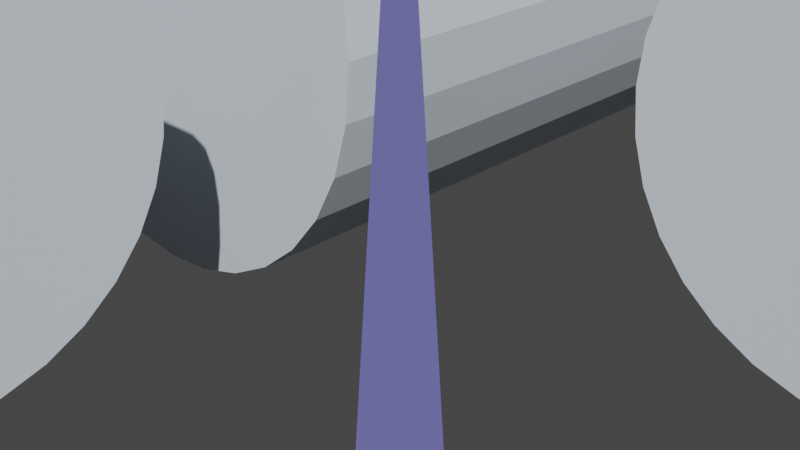 # Source: MOD-005_Orbitals_Habitat_Alpha_ARCHIMESH.blend  (saved by Blender 3.6.11; exported with 4.5.12 LTS)
import bpy
from mathutils import Matrix  # noqa: F401  (used for matrix-valued properties, if any)

bpy.ops.wm.read_factory_settings(use_empty=True)
scene = bpy.context.scene
scene.name = 'Scene'

# ---- collections
col_collection = bpy.data.collections.new('Collection'); scene.collection.children.link(col_collection)

# ---- materials (node trees are filled in below, after node groups)
mat_metal_tech = bpy.data.materials.new('Metal_Tech')
mat_metal_tech.use_transparent_shadow = False
mat_vidrio_espacial = bpy.data.materials.new('Vidrio_Espacial')
mat_vidrio_espacial.use_transparent_shadow = False
mat_panel_solar = bpy.data.materials.new('Panel_Solar')
mat_panel_solar.use_transparent_shadow = False

# ---- material node trees
mat_metal_tech.use_nodes = True; mat_metal_tech.node_tree.nodes.clear()
_N = mat_metal_tech.node_tree.nodes; _L = mat_metal_tech.node_tree.links
n0 = _N.new('ShaderNodeOutputMaterial'); n0.name = 'Material Output'; n0.location = (300, 0)
n1 = _N.new('ShaderNodeBsdfPrincipled'); n1.name = 'Principled BSDF'; n1.location = (0, 0)
n1.distribution = 'GGX'
n1.subsurface_method = 'RANDOM_WALK_SKIN'
n1.inputs[0].default_value = (0.5, 0.55, 0.6, 1.0)
n1.inputs[3].default_value = 1.45
n1.inputs[27].default_value = (0.0, 0.0, 0.0, 1.0)
n1.inputs[28].default_value = 1.0
_L.new(n1.outputs[0], n0.inputs[0])
n0.is_active_output = True
mat_vidrio_espacial.use_nodes = True; mat_vidrio_espacial.node_tree.nodes.clear()
_N = mat_vidrio_espacial.node_tree.nodes; _L = mat_vidrio_espacial.node_tree.links
n0 = _N.new('ShaderNodeOutputMaterial'); n0.name = 'Material Output'; n0.location = (300, 0)
n1 = _N.new('ShaderNodeBsdfPrincipled'); n1.name = 'Principled BSDF'; n1.location = (0, 0)
n1.distribution = 'GGX'
n1.subsurface_method = 'RANDOM_WALK_SKIN'
n1.inputs[0].default_value = (0.6, 0.9, 1.0, 1.0)
n1.inputs[3].default_value = 1.45
n1.inputs[27].default_value = (0.0, 0.0, 0.0, 1.0)
n1.inputs[28].default_value = 1.0
_L.new(n1.outputs[0], n0.inputs[0])
n0.is_active_output = True
mat_panel_solar.use_nodes = True; mat_panel_solar.node_tree.nodes.clear()
_N = mat_panel_solar.node_tree.nodes; _L = mat_panel_solar.node_tree.links
n0 = _N.new('ShaderNodeOutputMaterial'); n0.name = 'Material Output'; n0.location = (300, 0)
n1 = _N.new('ShaderNodeBsdfPrincipled'); n1.name = 'Principled BSDF'; n1.location = (0, 0)
n1.distribution = 'GGX'
n1.subsurface_method = 'RANDOM_WALK_SKIN'
n1.inputs[0].default_value = (0.1, 0.1, 0.3, 1.0)
n1.inputs[3].default_value = 1.45
n1.inputs[27].default_value = (0.0, 0.0, 0.0, 1.0)
n1.inputs[28].default_value = 1.0
_L.new(n1.outputs[0], n0.inputs[0])
n0.is_active_output = True

# ---- world
world_world = bpy.data.worlds.new('World'); scene.world = world_world
world_world.use_nodes = True; world_world.node_tree.nodes.clear()
_N = world_world.node_tree.nodes; _L = world_world.node_tree.links
n0 = _N.new('ShaderNodeOutputWorld'); n0.name = 'World Output'; n0.location = (300, 300)
n1 = _N.new('ShaderNodeBackground'); n1.name = 'Background'; n1.location = (10, 300)
n1.inputs[0].default_value = (0.05088, 0.05088, 0.05088, 1.0)
_L.new(n1.outputs[0], n0.inputs[0])
n0.is_active_output = True
world_world.color = (0.05088, 0.05088, 0.05088)
world_world.use_sun_shadow = False
world_world.sun_shadow_jitter_overblur = 0.0

# ---- cameras
cam_camera_005 = bpy.data.cameras.new('Camera.005')

# ---- lights
light_sun_004 = bpy.data.lights.new('Sun.004', 'SUN')
light_sun_004.transmission_factor = 0.0
light_sun_004.energy = 5.0
light_fill_004 = bpy.data.lights.new('Fill.004', 'AREA')
light_fill_004.transmission_factor = 0.0
light_fill_004.energy = 1.571
light_fill_004.shadow_maximum_resolution = 0.006
light_fill_004.use_absolute_resolution = True
light_fill_004.size = 5.0

# ---- meshes
me_cylinder = bpy.data.meshes.new('Cylinder')
me_cylinder.from_pydata([(0.0, 2.5, -3.0), (0.0, 2.5, 3.0), (0.4877, 2.452, -3.0), (0.4877, 2.452, 3.0), (0.9567, 2.31, -3.0), (0.9567, 2.31, 3.0), (1.389, 2.079, -3.0), (1.389, 2.079, 3.0), (1.768, 1.768, -3.0), (1.768, 1.768, 3.0), (2.079, 1.389, -3.0), (2.079, 1.389, 3.0), (2.31, 0.9567, -3.0), (2.31, 0.9567, 3.0), (2.452, 0.4877, -3.0), (2.452, 0.4877, 3.0), (2.5, 0.0, -3.0), (2.5, 0.0, 3.0), (2.452, -0.4877, -3.0), (2.452, -0.4877, 3.0), (2.31, -0.9567, -3.0), (2.31, -0.9567, 3.0), (2.079, -1.389, -3.0), (2.079, -1.389, 3.0), (1.768, -1.768, -3.0), (1.768, -1.768, 3.0), (1.389, -2.079, -3.0), (1.389, -2.079, 3.0), (0.9567, -2.31, -3.0), (0.9567, -2.31, 3.0), (0.4877, -2.452, -3.0), (0.4877, -2.452, 3.0), (0.0, -2.5, -3.0), (0.0, -2.5, 3.0), (-0.4877, -2.452, -3.0), (-0.4877, -2.452, 3.0), (-0.9567, -2.31, -3.0), (-0.9567, -2.31, 3.0), (-1.389, -2.079, -3.0), (-1.389, -2.079, 3.0), (-1.768, -1.768, -3.0), (-1.768, -1.768, 3.0), (-2.079, -1.389, -3.0), (-2.079, -1.389, 3.0), (-2.31, -0.9567, -3.0), (-2.31, -0.9567, 3.0), (-2.452, -0.4877, -3.0), (-2.452, -0.4877, 3.0), (-2.5, 0.0, -3.0), (-2.5, 0.0, 3.0), (-2.452, 0.4877, -3.0), (-2.452, 0.4877, 3.0), (-2.31, 0.9567, -3.0), (-2.31, 0.9567, 3.0), (-2.079, 1.389, -3.0), (-2.079, 1.389, 3.0), (-1.768, 1.768, -3.0), (-1.768, 1.768, 3.0), (-1.389, 2.079, -3.0), (-1.389, 2.079, 3.0), (-0.9567, 2.31, -3.0), (-0.9567, 2.31, 3.0), (-0.4877, 2.452, -3.0), (-0.4877, 2.452, 3.0)], [], [(0, 1, 3, 2), (2, 3, 5, 4), (4, 5, 7, 6), (6, 7, 9, 8), (8, 9, 11, 10), (10, 11, 13, 12), (12, 13, 15, 14), (14, 15, 17, 16), (16, 17, 19, 18), (18, 19, 21, 20), (20, 21, 23, 22), (22, 23, 25, 24), (24, 25, 27, 26), (26, 27, 29, 28), (28, 29, 31, 30), (30, 31, 33, 32), (32, 33, 35, 34), (34, 35, 37, 36), (36, 37, 39, 38), (38, 39, 41, 40), (40, 41, 43, 42), (42, 43, 45, 44), (44, 45, 47, 46), (46, 47, 49, 48), (48, 49, 51, 50), (50, 51, 53, 52), (52, 53, 55, 54), (54, 55, 57, 56), (56, 57, 59, 58), (58, 59, 61, 60), (3, 1, 63, 61, 59, 57, 55, 53, 51, 49, 47, 45, 43, 41, 39, 37, 35, 33, 31, 29, 27, 25, 23, 21, 19, 17, 15, 13, 11, 9, 7, 5), (60, 61, 63, 62), (62, 63, 1, 0), (0, 2, 4, 6, 8, 10, 12, 14, 16, 18, 20, 22, 24, 26, 28, 30, 32, 34, 36, 38, 40, 42, 44, 46, 48, 50, 52, 54, 56, 58, 60, 62)])
_uv = me_cylinder.uv_layers.new(name='UVMap')
_uv.uv.foreach_set('vector', [1.0, 0.5, 1.0, 1.0, 0.9688, 1.0, 0.9688, 0.5, 0.9688, 0.5, 0.9688, 1.0, 0.9375, 1.0, 0.9375, 0.5, 0.9375, 0.5, 0.9375, 1.0, 0.9062, 1.0, 0.9062, 0.5, 0.9062, 0.5, 0.9062, 1.0, 0.875, 1.0, 0.875, 0.5, 0.875, 0.5, 0.875, 1.0, 0.8438, 1.0, 0.8438, 0.5, 0.8438, 0.5, 0.8438, 1.0, 0.8125, 1.0, 0.8125, 0.5, 0.8125, 0.5, 0.8125, 1.0, 0.7812, 1.0, 0.7812, 0.5, 0.7812, 0.5, 0.7812, 1.0, 0.75, 1.0, 0.75, 0.5, 0.75, 0.5, 0.75, 1.0, 0.7188, 1.0, 0.7188, 0.5, 0.7188, 0.5, 0.7188, 1.0, 0.6875, 1.0, 0.6875, 0.5, 0.6875, 0.5, 0.6875, 1.0, 0.6562, 1.0, 0.6562, 0.5, 0.6562, 0.5, 0.6562, 1.0, 0.625, 1.0, 0.625, 0.5, 0.625, 0.5, 0.625, 1.0, 0.5938, 1.0, 0.5938, 0.5, 0.5938, 0.5, 0.5938, 1.0, 0.5625, 1.0, 0.5625, 0.5, 0.5625, 0.5, 0.5625, 1.0, 0.5312, 1.0, 0.5312, 0.5, 0.5312, 0.5, 0.5312, 1.0, 0.5, 1.0, 0.5, 0.5, 0.5, 0.5, 0.5, 1.0, 0.4688, 1.0, 0.4688, 0.5, 0.4688, 0.5, 0.4688, 1.0, 0.4375, 1.0, 0.4375, 0.5, 0.4375, 0.5, 0.4375, 1.0, 0.4062, 1.0, 0.4062, 0.5, 0.4062, 0.5, 0.4062, 1.0, 0.375, 1.0, 0.375, 0.5, 0.375, 0.5, 0.375, 1.0, 0.3438, 1.0, 0.3438, 0.5, 0.3438, 0.5, 0.3438, 1.0, 0.3125, 1.0, 0.3125, 0.5, 0.3125, 0.5, 0.3125, 1.0, 0.2812, 1.0, 0.2812, 0.5, 0.2812, 0.5, 0.2812, 1.0, 0.25, 1.0, 0.25, 0.5, 0.25, 0.5, 0.25, 1.0, 0.2188, 1.0, 0.2188, 0.5, 0.2188, 0.5, 0.2188, 1.0, 0.1875, 1.0, 0.1875, 0.5, 0.1875, 0.5, 0.1875, 1.0, 0.1562, 1.0, 0.1562, 0.5, 0.1562, 0.5, 0.1562, 1.0, 0.125, 1.0, 0.125, 0.5, 0.125, 0.5, 0.125, 1.0, 0.09375, 1.0, 0.09375, 0.5, 0.09375, 0.5, 0.09375, 1.0, 0.0625, 1.0, 0.0625, 0.5, 0.2968, 0.4854, 0.25, 0.49, 0.2032, 0.4854, 0.1582, 0.4717, 0.1167, 0.4496, 0.08029, 0.4197, 0.05045, 0.3833, 0.02827, 0.3418, 0.01461, 0.2968, 0.01, 0.25, 0.01461, 0.2032, 0.02827, 0.1582, 0.05045, 0.1167, 0.08029, 0.08029, 0.1167, 0.05045, 0.1582, 0.02827, 0.2032, 0.01461, 0.25, 0.01, 0.2968, 0.01461, 0.3418, 0.02827, 0.3833, 0.05045, 0.4197, 0.08029, 0.4496, 0.1167, 0.4717, 0.1582, 0.4854, 0.2032, 0.49, 0.25, 0.4854, 0.2968, 0.4717, 0.3418, 0.4496, 0.3833, 0.4197, 0.4197, 0.3833, 0.4496, 0.3418, 0.4717, 0.0625, 0.5, 0.0625, 1.0, 0.03125, 1.0, 0.03125, 0.5, 0.03125, 0.5, 0.03125, 1.0, 0.0, 1.0, 0.0, 0.5, 0.75, 0.49, 0.7968, 0.4854, 0.8418, 0.4717, 0.8833, 0.4496, 0.9197, 0.4197, 0.9496, 0.3833, 0.9717, 0.3418, 0.9854, 0.2968, 0.99, 0.25, 0.9854, 0.2032, 0.9717, 0.1582, 0.9496, 0.1167, 0.9197, 0.08029, 0.8833, 0.05045, 0.8418, 0.02827, 0.7968, 0.01461, 0.75, 0.01, 0.7032, 0.01461, 0.6582, 0.02827, 0.6167, 0.05045, 0.5803, 0.08029, 0.5504, 0.1167, 0.5283, 0.1582, 0.5146, 0.2032, 0.51, 0.25, 0.5146, 0.2968, 0.5283, 0.3418, 0.5504, 0.3833, 0.5803, 0.4197, 0.6167, 0.4496, 0.6582, 0.4717, 0.7032, 0.4854])
me_cylinder.materials.append(mat_metal_tech)
me_cylinder.update()
me_cylinder_001 = bpy.data.meshes.new('Cylinder.001')
me_cylinder_001.from_pydata([(0.0, 1.8, -2.0), (0.0, 1.8, 2.0), (0.3512, 1.765, -2.0), (0.3512, 1.765, 2.0), (0.6888, 1.663, -2.0), (0.6888, 1.663, 2.0), (1.0, 1.497, -2.0), (1.0, 1.497, 2.0), (1.273, 1.273, -2.0), (1.273, 1.273, 2.0), (1.497, 1.0, -2.0), (1.497, 1.0, 2.0), (1.663, 0.6888, -2.0), (1.663, 0.6888, 2.0), (1.765, 0.3512, -2.0), (1.765, 0.3512, 2.0), (1.8, 0.0, -2.0), (1.8, 0.0, 2.0), (1.765, -0.3512, -2.0), (1.765, -0.3512, 2.0), (1.663, -0.6888, -2.0), (1.663, -0.6888, 2.0), (1.497, -1.0, -2.0), (1.497, -1.0, 2.0), (1.273, -1.273, -2.0), (1.273, -1.273, 2.0), (1.0, -1.497, -2.0), (1.0, -1.497, 2.0), (0.6888, -1.663, -2.0), (0.6888, -1.663, 2.0), (0.3512, -1.765, -2.0), (0.3512, -1.765, 2.0), (0.0, -1.8, -2.0), (0.0, -1.8, 2.0), (-0.3512, -1.765, -2.0), (-0.3512, -1.765, 2.0), (-0.6888, -1.663, -2.0), (-0.6888, -1.663, 2.0), (-1.0, -1.497, -2.0), (-1.0, -1.497, 2.0), (-1.273, -1.273, -2.0), (-1.273, -1.273, 2.0), (-1.497, -1.0, -2.0), (-1.497, -1.0, 2.0), (-1.663, -0.6888, -2.0), (-1.663, -0.6888, 2.0), (-1.765, -0.3512, -2.0), (-1.765, -0.3512, 2.0), (-1.8, 0.0, -2.0), (-1.8, 0.0, 2.0), (-1.765, 0.3512, -2.0), (-1.765, 0.3512, 2.0), (-1.663, 0.6888, -2.0), (-1.663, 0.6888, 2.0), (-1.497, 1.0, -2.0), (-1.497, 1.0, 2.0), (-1.273, 1.273, -2.0), (-1.273, 1.273, 2.0), (-1.0, 1.497, -2.0), (-1.0, 1.497, 2.0), (-0.6888, 1.663, -2.0), (-0.6888, 1.663, 2.0), (-0.3512, 1.765, -2.0), (-0.3512, 1.765, 2.0)], [], [(0, 1, 3, 2), (2, 3, 5, 4), (4, 5, 7, 6), (6, 7, 9, 8), (8, 9, 11, 10), (10, 11, 13, 12), (12, 13, 15, 14), (14, 15, 17, 16), (16, 17, 19, 18), (18, 19, 21, 20), (20, 21, 23, 22), (22, 23, 25, 24), (24, 25, 27, 26), (26, 27, 29, 28), (28, 29, 31, 30), (30, 31, 33, 32), (32, 33, 35, 34), (34, 35, 37, 36), (36, 37, 39, 38), (38, 39, 41, 40), (40, 41, 43, 42), (42, 43, 45, 44), (44, 45, 47, 46), (46, 47, 49, 48), (48, 49, 51, 50), (50, 51, 53, 52), (52, 53, 55, 54), (54, 55, 57, 56), (56, 57, 59, 58), (58, 59, 61, 60), (3, 1, 63, 61, 59, 57, 55, 53, 51, 49, 47, 45, 43, 41, 39, 37, 35, 33, 31, 29, 27, 25, 23, 21, 19, 17, 15, 13, 11, 9, 7, 5), (60, 61, 63, 62), (62, 63, 1, 0), (0, 2, 4, 6, 8, 10, 12, 14, 16, 18, 20, 22, 24, 26, 28, 30, 32, 34, 36, 38, 40, 42, 44, 46, 48, 50, 52, 54, 56, 58, 60, 62)])
_uv = me_cylinder_001.uv_layers.new(name='UVMap')
_uv.uv.foreach_set('vector', [1.0, 0.5, 1.0, 1.0, 0.9688, 1.0, 0.9688, 0.5, 0.9688, 0.5, 0.9688, 1.0, 0.9375, 1.0, 0.9375, 0.5, 0.9375, 0.5, 0.9375, 1.0, 0.9062, 1.0, 0.9062, 0.5, 0.9062, 0.5, 0.9062, 1.0, 0.875, 1.0, 0.875, 0.5, 0.875, 0.5, 0.875, 1.0, 0.8438, 1.0, 0.8438, 0.5, 0.8438, 0.5, 0.8438, 1.0, 0.8125, 1.0, 0.8125, 0.5, 0.8125, 0.5, 0.8125, 1.0, 0.7812, 1.0, 0.7812, 0.5, 0.7812, 0.5, 0.7812, 1.0, 0.75, 1.0, 0.75, 0.5, 0.75, 0.5, 0.75, 1.0, 0.7188, 1.0, 0.7188, 0.5, 0.7188, 0.5, 0.7188, 1.0, 0.6875, 1.0, 0.6875, 0.5, 0.6875, 0.5, 0.6875, 1.0, 0.6562, 1.0, 0.6562, 0.5, 0.6562, 0.5, 0.6562, 1.0, 0.625, 1.0, 0.625, 0.5, 0.625, 0.5, 0.625, 1.0, 0.5938, 1.0, 0.5938, 0.5, 0.5938, 0.5, 0.5938, 1.0, 0.5625, 1.0, 0.5625, 0.5, 0.5625, 0.5, 0.5625, 1.0, 0.5312, 1.0, 0.5312, 0.5, 0.5312, 0.5, 0.5312, 1.0, 0.5, 1.0, 0.5, 0.5, 0.5, 0.5, 0.5, 1.0, 0.4688, 1.0, 0.4688, 0.5, 0.4688, 0.5, 0.4688, 1.0, 0.4375, 1.0, 0.4375, 0.5, 0.4375, 0.5, 0.4375, 1.0, 0.4062, 1.0, 0.4062, 0.5, 0.4062, 0.5, 0.4062, 1.0, 0.375, 1.0, 0.375, 0.5, 0.375, 0.5, 0.375, 1.0, 0.3438, 1.0, 0.3438, 0.5, 0.3438, 0.5, 0.3438, 1.0, 0.3125, 1.0, 0.3125, 0.5, 0.3125, 0.5, 0.3125, 1.0, 0.2812, 1.0, 0.2812, 0.5, 0.2812, 0.5, 0.2812, 1.0, 0.25, 1.0, 0.25, 0.5, 0.25, 0.5, 0.25, 1.0, 0.2188, 1.0, 0.2188, 0.5, 0.2188, 0.5, 0.2188, 1.0, 0.1875, 1.0, 0.1875, 0.5, 0.1875, 0.5, 0.1875, 1.0, 0.1562, 1.0, 0.1562, 0.5, 0.1562, 0.5, 0.1562, 1.0, 0.125, 1.0, 0.125, 0.5, 0.125, 0.5, 0.125, 1.0, 0.09375, 1.0, 0.09375, 0.5, 0.09375, 0.5, 0.09375, 1.0, 0.0625, 1.0, 0.0625, 0.5, 0.2968, 0.4854, 0.25, 0.49, 0.2032, 0.4854, 0.1582, 0.4717, 0.1167, 0.4496, 0.08029, 0.4197, 0.05045, 0.3833, 0.02827, 0.3418, 0.01461, 0.2968, 0.01, 0.25, 0.01461, 0.2032, 0.02827, 0.1582, 0.05045, 0.1167, 0.08029, 0.08029, 0.1167, 0.05045, 0.1582, 0.02827, 0.2032, 0.01461, 0.25, 0.01, 0.2968, 0.01461, 0.3418, 0.02827, 0.3833, 0.05045, 0.4197, 0.08029, 0.4496, 0.1167, 0.4717, 0.1582, 0.4854, 0.2032, 0.49, 0.25, 0.4854, 0.2968, 0.4717, 0.3418, 0.4496, 0.3833, 0.4197, 0.4197, 0.3833, 0.4496, 0.3418, 0.4717, 0.0625, 0.5, 0.0625, 1.0, 0.03125, 1.0, 0.03125, 0.5, 0.03125, 0.5, 0.03125, 1.0, 0.0, 1.0, 0.0, 0.5, 0.75, 0.49, 0.7968, 0.4854, 0.8418, 0.4717, 0.8833, 0.4496, 0.9197, 0.4197, 0.9496, 0.3833, 0.9717, 0.3418, 0.9854, 0.2968, 0.99, 0.25, 0.9854, 0.2032, 0.9717, 0.1582, 0.9496, 0.1167, 0.9197, 0.08029, 0.8833, 0.05045, 0.8418, 0.02827, 0.7968, 0.01461, 0.75, 0.01, 0.7032, 0.01461, 0.6582, 0.02827, 0.6167, 0.05045, 0.5803, 0.08029, 0.5504, 0.1167, 0.5283, 0.1582, 0.5146, 0.2032, 0.51, 0.25, 0.5146, 0.2968, 0.5283, 0.3418, 0.5504, 0.3833, 0.5803, 0.4197, 0.6167, 0.4496, 0.6582, 0.4717, 0.7032, 0.4854])
me_cylinder_001.materials.append(mat_metal_tech)
me_cylinder_001.update()
me_cube = bpy.data.meshes.new('Cube')
me_cube.from_pydata([(-1.0, -1.0, -1.0), (-1.0, -1.0, 1.0), (-1.0, 1.0, -1.0), (-1.0, 1.0, 1.0), (1.0, -1.0, -1.0), (1.0, -1.0, 1.0), (1.0, 1.0, -1.0), (1.0, 1.0, 1.0)], [], [(0, 1, 3, 2), (2, 3, 7, 6), (6, 7, 5, 4), (4, 5, 1, 0), (2, 6, 4, 0), (7, 3, 1, 5)])
_uv = me_cube.uv_layers.new(name='UVMap')
_uv.uv.foreach_set('vector', [0.375, 0.0, 0.625, 0.0, 0.625, 0.25, 0.375, 0.25, 0.375, 0.25, 0.625, 0.25, 0.625, 0.5, 0.375, 0.5, 0.375, 0.5, 0.625, 0.5, 0.625, 0.75, 0.375, 0.75, 0.375, 0.75, 0.625, 0.75, 0.625, 1.0, 0.375, 1.0, 0.125, 0.5, 0.375, 0.5, 0.375, 0.75, 0.125, 0.75, 0.625, 0.5, 0.875, 0.5, 0.875, 0.75, 0.625, 0.75])
me_cube.materials.append(mat_vidrio_espacial)
me_cube.update()
me_cylinder_002 = bpy.data.meshes.new('Cylinder.002')
me_cylinder_002.from_pydata([(0.0, 1.8, -2.0), (0.0, 1.8, 2.0), (0.3512, 1.765, -2.0), (0.3512, 1.765, 2.0), (0.6888, 1.663, -2.0), (0.6888, 1.663, 2.0), (1.0, 1.497, -2.0), (1.0, 1.497, 2.0), (1.273, 1.273, -2.0), (1.273, 1.273, 2.0), (1.497, 1.0, -2.0), (1.497, 1.0, 2.0), (1.663, 0.6888, -2.0), (1.663, 0.6888, 2.0), (1.765, 0.3512, -2.0), (1.765, 0.3512, 2.0), (1.8, 0.0, -2.0), (1.8, 0.0, 2.0), (1.765, -0.3512, -2.0), (1.765, -0.3512, 2.0), (1.663, -0.6888, -2.0), (1.663, -0.6888, 2.0), (1.497, -1.0, -2.0), (1.497, -1.0, 2.0), (1.273, -1.273, -2.0), (1.273, -1.273, 2.0), (1.0, -1.497, -2.0), (1.0, -1.497, 2.0), (0.6888, -1.663, -2.0), (0.6888, -1.663, 2.0), (0.3512, -1.765, -2.0), (0.3512, -1.765, 2.0), (0.0, -1.8, -2.0), (0.0, -1.8, 2.0), (-0.3512, -1.765, -2.0), (-0.3512, -1.765, 2.0), (-0.6888, -1.663, -2.0), (-0.6888, -1.663, 2.0), (-1.0, -1.497, -2.0), (-1.0, -1.497, 2.0), (-1.273, -1.273, -2.0), (-1.273, -1.273, 2.0), (-1.497, -1.0, -2.0), (-1.497, -1.0, 2.0), (-1.663, -0.6888, -2.0), (-1.663, -0.6888, 2.0), (-1.765, -0.3512, -2.0), (-1.765, -0.3512, 2.0), (-1.8, 0.0, -2.0), (-1.8, 0.0, 2.0), (-1.765, 0.3512, -2.0), (-1.765, 0.3512, 2.0), (-1.663, 0.6888, -2.0), (-1.663, 0.6888, 2.0), (-1.497, 1.0, -2.0), (-1.497, 1.0, 2.0), (-1.273, 1.273, -2.0), (-1.273, 1.273, 2.0), (-1.0, 1.497, -2.0), (-1.0, 1.497, 2.0), (-0.6888, 1.663, -2.0), (-0.6888, 1.663, 2.0), (-0.3512, 1.765, -2.0), (-0.3512, 1.765, 2.0)], [], [(0, 1, 3, 2), (2, 3, 5, 4), (4, 5, 7, 6), (6, 7, 9, 8), (8, 9, 11, 10), (10, 11, 13, 12), (12, 13, 15, 14), (14, 15, 17, 16), (16, 17, 19, 18), (18, 19, 21, 20), (20, 21, 23, 22), (22, 23, 25, 24), (24, 25, 27, 26), (26, 27, 29, 28), (28, 29, 31, 30), (30, 31, 33, 32), (32, 33, 35, 34), (34, 35, 37, 36), (36, 37, 39, 38), (38, 39, 41, 40), (40, 41, 43, 42), (42, 43, 45, 44), (44, 45, 47, 46), (46, 47, 49, 48), (48, 49, 51, 50), (50, 51, 53, 52), (52, 53, 55, 54), (54, 55, 57, 56), (56, 57, 59, 58), (58, 59, 61, 60), (3, 1, 63, 61, 59, 57, 55, 53, 51, 49, 47, 45, 43, 41, 39, 37, 35, 33, 31, 29, 27, 25, 23, 21, 19, 17, 15, 13, 11, 9, 7, 5), (60, 61, 63, 62), (62, 63, 1, 0), (0, 2, 4, 6, 8, 10, 12, 14, 16, 18, 20, 22, 24, 26, 28, 30, 32, 34, 36, 38, 40, 42, 44, 46, 48, 50, 52, 54, 56, 58, 60, 62)])
_uv = me_cylinder_002.uv_layers.new(name='UVMap')
_uv.uv.foreach_set('vector', [1.0, 0.5, 1.0, 1.0, 0.9688, 1.0, 0.9688, 0.5, 0.9688, 0.5, 0.9688, 1.0, 0.9375, 1.0, 0.9375, 0.5, 0.9375, 0.5, 0.9375, 1.0, 0.9062, 1.0, 0.9062, 0.5, 0.9062, 0.5, 0.9062, 1.0, 0.875, 1.0, 0.875, 0.5, 0.875, 0.5, 0.875, 1.0, 0.8438, 1.0, 0.8438, 0.5, 0.8438, 0.5, 0.8438, 1.0, 0.8125, 1.0, 0.8125, 0.5, 0.8125, 0.5, 0.8125, 1.0, 0.7812, 1.0, 0.7812, 0.5, 0.7812, 0.5, 0.7812, 1.0, 0.75, 1.0, 0.75, 0.5, 0.75, 0.5, 0.75, 1.0, 0.7188, 1.0, 0.7188, 0.5, 0.7188, 0.5, 0.7188, 1.0, 0.6875, 1.0, 0.6875, 0.5, 0.6875, 0.5, 0.6875, 1.0, 0.6562, 1.0, 0.6562, 0.5, 0.6562, 0.5, 0.6562, 1.0, 0.625, 1.0, 0.625, 0.5, 0.625, 0.5, 0.625, 1.0, 0.5938, 1.0, 0.5938, 0.5, 0.5938, 0.5, 0.5938, 1.0, 0.5625, 1.0, 0.5625, 0.5, 0.5625, 0.5, 0.5625, 1.0, 0.5312, 1.0, 0.5312, 0.5, 0.5312, 0.5, 0.5312, 1.0, 0.5, 1.0, 0.5, 0.5, 0.5, 0.5, 0.5, 1.0, 0.4688, 1.0, 0.4688, 0.5, 0.4688, 0.5, 0.4688, 1.0, 0.4375, 1.0, 0.4375, 0.5, 0.4375, 0.5, 0.4375, 1.0, 0.4062, 1.0, 0.4062, 0.5, 0.4062, 0.5, 0.4062, 1.0, 0.375, 1.0, 0.375, 0.5, 0.375, 0.5, 0.375, 1.0, 0.3438, 1.0, 0.3438, 0.5, 0.3438, 0.5, 0.3438, 1.0, 0.3125, 1.0, 0.3125, 0.5, 0.3125, 0.5, 0.3125, 1.0, 0.2812, 1.0, 0.2812, 0.5, 0.2812, 0.5, 0.2812, 1.0, 0.25, 1.0, 0.25, 0.5, 0.25, 0.5, 0.25, 1.0, 0.2188, 1.0, 0.2188, 0.5, 0.2188, 0.5, 0.2188, 1.0, 0.1875, 1.0, 0.1875, 0.5, 0.1875, 0.5, 0.1875, 1.0, 0.1562, 1.0, 0.1562, 0.5, 0.1562, 0.5, 0.1562, 1.0, 0.125, 1.0, 0.125, 0.5, 0.125, 0.5, 0.125, 1.0, 0.09375, 1.0, 0.09375, 0.5, 0.09375, 0.5, 0.09375, 1.0, 0.0625, 1.0, 0.0625, 0.5, 0.2968, 0.4854, 0.25, 0.49, 0.2032, 0.4854, 0.1582, 0.4717, 0.1167, 0.4496, 0.08029, 0.4197, 0.05045, 0.3833, 0.02827, 0.3418, 0.01461, 0.2968, 0.01, 0.25, 0.01461, 0.2032, 0.02827, 0.1582, 0.05045, 0.1167, 0.08029, 0.08029, 0.1167, 0.05045, 0.1582, 0.02827, 0.2032, 0.01461, 0.25, 0.01, 0.2968, 0.01461, 0.3418, 0.02827, 0.3833, 0.05045, 0.4197, 0.08029, 0.4496, 0.1167, 0.4717, 0.1582, 0.4854, 0.2032, 0.49, 0.25, 0.4854, 0.2968, 0.4717, 0.3418, 0.4496, 0.3833, 0.4197, 0.4197, 0.3833, 0.4496, 0.3418, 0.4717, 0.0625, 0.5, 0.0625, 1.0, 0.03125, 1.0, 0.03125, 0.5, 0.03125, 0.5, 0.03125, 1.0, 0.0, 1.0, 0.0, 0.5, 0.75, 0.49, 0.7968, 0.4854, 0.8418, 0.4717, 0.8833, 0.4496, 0.9197, 0.4197, 0.9496, 0.3833, 0.9717, 0.3418, 0.9854, 0.2968, 0.99, 0.25, 0.9854, 0.2032, 0.9717, 0.1582, 0.9496, 0.1167, 0.9197, 0.08029, 0.8833, 0.05045, 0.8418, 0.02827, 0.7968, 0.01461, 0.75, 0.01, 0.7032, 0.01461, 0.6582, 0.02827, 0.6167, 0.05045, 0.5803, 0.08029, 0.5504, 0.1167, 0.5283, 0.1582, 0.5146, 0.2032, 0.51, 0.25, 0.5146, 0.2968, 0.5283, 0.3418, 0.5504, 0.3833, 0.5803, 0.4197, 0.6167, 0.4496, 0.6582, 0.4717, 0.7032, 0.4854])
me_cylinder_002.materials.append(mat_metal_tech)
me_cylinder_002.update()
me_cube_001 = bpy.data.meshes.new('Cube.001')
me_cube_001.from_pydata([(-1.0, -1.0, -1.0), (-1.0, -1.0, 1.0), (-1.0, 1.0, -1.0), (-1.0, 1.0, 1.0), (1.0, -1.0, -1.0), (1.0, -1.0, 1.0), (1.0, 1.0, -1.0), (1.0, 1.0, 1.0)], [], [(0, 1, 3, 2), (2, 3, 7, 6), (6, 7, 5, 4), (4, 5, 1, 0), (2, 6, 4, 0), (7, 3, 1, 5)])
_uv = me_cube_001.uv_layers.new(name='UVMap')
_uv.uv.foreach_set('vector', [0.375, 0.0, 0.625, 0.0, 0.625, 0.25, 0.375, 0.25, 0.375, 0.25, 0.625, 0.25, 0.625, 0.5, 0.375, 0.5, 0.375, 0.5, 0.625, 0.5, 0.625, 0.75, 0.375, 0.75, 0.375, 0.75, 0.625, 0.75, 0.625, 1.0, 0.375, 1.0, 0.125, 0.5, 0.375, 0.5, 0.375, 0.75, 0.125, 0.75, 0.625, 0.5, 0.875, 0.5, 0.875, 0.75, 0.625, 0.75])
me_cube_001.materials.append(mat_vidrio_espacial)
me_cube_001.update()
me_cylinder_003 = bpy.data.meshes.new('Cylinder.003')
me_cylinder_003.from_pydata([(0.0, 1.8, -2.0), (0.0, 1.8, 2.0), (0.3512, 1.765, -2.0), (0.3512, 1.765, 2.0), (0.6888, 1.663, -2.0), (0.6888, 1.663, 2.0), (1.0, 1.497, -2.0), (1.0, 1.497, 2.0), (1.273, 1.273, -2.0), (1.273, 1.273, 2.0), (1.497, 1.0, -2.0), (1.497, 1.0, 2.0), (1.663, 0.6888, -2.0), (1.663, 0.6888, 2.0), (1.765, 0.3512, -2.0), (1.765, 0.3512, 2.0), (1.8, 0.0, -2.0), (1.8, 0.0, 2.0), (1.765, -0.3512, -2.0), (1.765, -0.3512, 2.0), (1.663, -0.6888, -2.0), (1.663, -0.6888, 2.0), (1.497, -1.0, -2.0), (1.497, -1.0, 2.0), (1.273, -1.273, -2.0), (1.273, -1.273, 2.0), (1.0, -1.497, -2.0), (1.0, -1.497, 2.0), (0.6888, -1.663, -2.0), (0.6888, -1.663, 2.0), (0.3512, -1.765, -2.0), (0.3512, -1.765, 2.0), (0.0, -1.8, -2.0), (0.0, -1.8, 2.0), (-0.3512, -1.765, -2.0), (-0.3512, -1.765, 2.0), (-0.6888, -1.663, -2.0), (-0.6888, -1.663, 2.0), (-1.0, -1.497, -2.0), (-1.0, -1.497, 2.0), (-1.273, -1.273, -2.0), (-1.273, -1.273, 2.0), (-1.497, -1.0, -2.0), (-1.497, -1.0, 2.0), (-1.663, -0.6888, -2.0), (-1.663, -0.6888, 2.0), (-1.765, -0.3512, -2.0), (-1.765, -0.3512, 2.0), (-1.8, 0.0, -2.0), (-1.8, 0.0, 2.0), (-1.765, 0.3512, -2.0), (-1.765, 0.3512, 2.0), (-1.663, 0.6888, -2.0), (-1.663, 0.6888, 2.0), (-1.497, 1.0, -2.0), (-1.497, 1.0, 2.0), (-1.273, 1.273, -2.0), (-1.273, 1.273, 2.0), (-1.0, 1.497, -2.0), (-1.0, 1.497, 2.0), (-0.6888, 1.663, -2.0), (-0.6888, 1.663, 2.0), (-0.3512, 1.765, -2.0), (-0.3512, 1.765, 2.0)], [], [(0, 1, 3, 2), (2, 3, 5, 4), (4, 5, 7, 6), (6, 7, 9, 8), (8, 9, 11, 10), (10, 11, 13, 12), (12, 13, 15, 14), (14, 15, 17, 16), (16, 17, 19, 18), (18, 19, 21, 20), (20, 21, 23, 22), (22, 23, 25, 24), (24, 25, 27, 26), (26, 27, 29, 28), (28, 29, 31, 30), (30, 31, 33, 32), (32, 33, 35, 34), (34, 35, 37, 36), (36, 37, 39, 38), (38, 39, 41, 40), (40, 41, 43, 42), (42, 43, 45, 44), (44, 45, 47, 46), (46, 47, 49, 48), (48, 49, 51, 50), (50, 51, 53, 52), (52, 53, 55, 54), (54, 55, 57, 56), (56, 57, 59, 58), (58, 59, 61, 60), (3, 1, 63, 61, 59, 57, 55, 53, 51, 49, 47, 45, 43, 41, 39, 37, 35, 33, 31, 29, 27, 25, 23, 21, 19, 17, 15, 13, 11, 9, 7, 5), (60, 61, 63, 62), (62, 63, 1, 0), (0, 2, 4, 6, 8, 10, 12, 14, 16, 18, 20, 22, 24, 26, 28, 30, 32, 34, 36, 38, 40, 42, 44, 46, 48, 50, 52, 54, 56, 58, 60, 62)])
_uv = me_cylinder_003.uv_layers.new(name='UVMap')
_uv.uv.foreach_set('vector', [1.0, 0.5, 1.0, 1.0, 0.9688, 1.0, 0.9688, 0.5, 0.9688, 0.5, 0.9688, 1.0, 0.9375, 1.0, 0.9375, 0.5, 0.9375, 0.5, 0.9375, 1.0, 0.9062, 1.0, 0.9062, 0.5, 0.9062, 0.5, 0.9062, 1.0, 0.875, 1.0, 0.875, 0.5, 0.875, 0.5, 0.875, 1.0, 0.8438, 1.0, 0.8438, 0.5, 0.8438, 0.5, 0.8438, 1.0, 0.8125, 1.0, 0.8125, 0.5, 0.8125, 0.5, 0.8125, 1.0, 0.7812, 1.0, 0.7812, 0.5, 0.7812, 0.5, 0.7812, 1.0, 0.75, 1.0, 0.75, 0.5, 0.75, 0.5, 0.75, 1.0, 0.7188, 1.0, 0.7188, 0.5, 0.7188, 0.5, 0.7188, 1.0, 0.6875, 1.0, 0.6875, 0.5, 0.6875, 0.5, 0.6875, 1.0, 0.6562, 1.0, 0.6562, 0.5, 0.6562, 0.5, 0.6562, 1.0, 0.625, 1.0, 0.625, 0.5, 0.625, 0.5, 0.625, 1.0, 0.5938, 1.0, 0.5938, 0.5, 0.5938, 0.5, 0.5938, 1.0, 0.5625, 1.0, 0.5625, 0.5, 0.5625, 0.5, 0.5625, 1.0, 0.5312, 1.0, 0.5312, 0.5, 0.5312, 0.5, 0.5312, 1.0, 0.5, 1.0, 0.5, 0.5, 0.5, 0.5, 0.5, 1.0, 0.4688, 1.0, 0.4688, 0.5, 0.4688, 0.5, 0.4688, 1.0, 0.4375, 1.0, 0.4375, 0.5, 0.4375, 0.5, 0.4375, 1.0, 0.4062, 1.0, 0.4062, 0.5, 0.4062, 0.5, 0.4062, 1.0, 0.375, 1.0, 0.375, 0.5, 0.375, 0.5, 0.375, 1.0, 0.3438, 1.0, 0.3438, 0.5, 0.3438, 0.5, 0.3438, 1.0, 0.3125, 1.0, 0.3125, 0.5, 0.3125, 0.5, 0.3125, 1.0, 0.2812, 1.0, 0.2812, 0.5, 0.2812, 0.5, 0.2812, 1.0, 0.25, 1.0, 0.25, 0.5, 0.25, 0.5, 0.25, 1.0, 0.2188, 1.0, 0.2188, 0.5, 0.2188, 0.5, 0.2188, 1.0, 0.1875, 1.0, 0.1875, 0.5, 0.1875, 0.5, 0.1875, 1.0, 0.1562, 1.0, 0.1562, 0.5, 0.1562, 0.5, 0.1562, 1.0, 0.125, 1.0, 0.125, 0.5, 0.125, 0.5, 0.125, 1.0, 0.09375, 1.0, 0.09375, 0.5, 0.09375, 0.5, 0.09375, 1.0, 0.0625, 1.0, 0.0625, 0.5, 0.2968, 0.4854, 0.25, 0.49, 0.2032, 0.4854, 0.1582, 0.4717, 0.1167, 0.4496, 0.08029, 0.4197, 0.05045, 0.3833, 0.02827, 0.3418, 0.01461, 0.2968, 0.01, 0.25, 0.01461, 0.2032, 0.02827, 0.1582, 0.05045, 0.1167, 0.08029, 0.08029, 0.1167, 0.05045, 0.1582, 0.02827, 0.2032, 0.01461, 0.25, 0.01, 0.2968, 0.01461, 0.3418, 0.02827, 0.3833, 0.05045, 0.4197, 0.08029, 0.4496, 0.1167, 0.4717, 0.1582, 0.4854, 0.2032, 0.49, 0.25, 0.4854, 0.2968, 0.4717, 0.3418, 0.4496, 0.3833, 0.4197, 0.4197, 0.3833, 0.4496, 0.3418, 0.4717, 0.0625, 0.5, 0.0625, 1.0, 0.03125, 1.0, 0.03125, 0.5, 0.03125, 0.5, 0.03125, 1.0, 0.0, 1.0, 0.0, 0.5, 0.75, 0.49, 0.7968, 0.4854, 0.8418, 0.4717, 0.8833, 0.4496, 0.9197, 0.4197, 0.9496, 0.3833, 0.9717, 0.3418, 0.9854, 0.2968, 0.99, 0.25, 0.9854, 0.2032, 0.9717, 0.1582, 0.9496, 0.1167, 0.9197, 0.08029, 0.8833, 0.05045, 0.8418, 0.02827, 0.7968, 0.01461, 0.75, 0.01, 0.7032, 0.01461, 0.6582, 0.02827, 0.6167, 0.05045, 0.5803, 0.08029, 0.5504, 0.1167, 0.5283, 0.1582, 0.5146, 0.2032, 0.51, 0.25, 0.5146, 0.2968, 0.5283, 0.3418, 0.5504, 0.3833, 0.5803, 0.4197, 0.6167, 0.4496, 0.6582, 0.4717, 0.7032, 0.4854])
me_cylinder_003.materials.append(mat_metal_tech)
me_cylinder_003.update()
me_cube_002 = bpy.data.meshes.new('Cube.002')
me_cube_002.from_pydata([(-1.0, -1.0, -1.0), (-1.0, -1.0, 1.0), (-1.0, 1.0, -1.0), (-1.0, 1.0, 1.0), (1.0, -1.0, -1.0), (1.0, -1.0, 1.0), (1.0, 1.0, -1.0), (1.0, 1.0, 1.0)], [], [(0, 1, 3, 2), (2, 3, 7, 6), (6, 7, 5, 4), (4, 5, 1, 0), (2, 6, 4, 0), (7, 3, 1, 5)])
_uv = me_cube_002.uv_layers.new(name='UVMap')
_uv.uv.foreach_set('vector', [0.375, 0.0, 0.625, 0.0, 0.625, 0.25, 0.375, 0.25, 0.375, 0.25, 0.625, 0.25, 0.625, 0.5, 0.375, 0.5, 0.375, 0.5, 0.625, 0.5, 0.625, 0.75, 0.375, 0.75, 0.375, 0.75, 0.625, 0.75, 0.625, 1.0, 0.375, 1.0, 0.125, 0.5, 0.375, 0.5, 0.375, 0.75, 0.125, 0.75, 0.625, 0.5, 0.875, 0.5, 0.875, 0.75, 0.625, 0.75])
me_cube_002.materials.append(mat_vidrio_espacial)
me_cube_002.update()
me_cylinder_004 = bpy.data.meshes.new('Cylinder.004')
me_cylinder_004.from_pydata([(0.0, 1.8, -2.0), (0.0, 1.8, 2.0), (0.3512, 1.765, -2.0), (0.3512, 1.765, 2.0), (0.6888, 1.663, -2.0), (0.6888, 1.663, 2.0), (1.0, 1.497, -2.0), (1.0, 1.497, 2.0), (1.273, 1.273, -2.0), (1.273, 1.273, 2.0), (1.497, 1.0, -2.0), (1.497, 1.0, 2.0), (1.663, 0.6888, -2.0), (1.663, 0.6888, 2.0), (1.765, 0.3512, -2.0), (1.765, 0.3512, 2.0), (1.8, 0.0, -2.0), (1.8, 0.0, 2.0), (1.765, -0.3512, -2.0), (1.765, -0.3512, 2.0), (1.663, -0.6888, -2.0), (1.663, -0.6888, 2.0), (1.497, -1.0, -2.0), (1.497, -1.0, 2.0), (1.273, -1.273, -2.0), (1.273, -1.273, 2.0), (1.0, -1.497, -2.0), (1.0, -1.497, 2.0), (0.6888, -1.663, -2.0), (0.6888, -1.663, 2.0), (0.3512, -1.765, -2.0), (0.3512, -1.765, 2.0), (0.0, -1.8, -2.0), (0.0, -1.8, 2.0), (-0.3512, -1.765, -2.0), (-0.3512, -1.765, 2.0), (-0.6888, -1.663, -2.0), (-0.6888, -1.663, 2.0), (-1.0, -1.497, -2.0), (-1.0, -1.497, 2.0), (-1.273, -1.273, -2.0), (-1.273, -1.273, 2.0), (-1.497, -1.0, -2.0), (-1.497, -1.0, 2.0), (-1.663, -0.6888, -2.0), (-1.663, -0.6888, 2.0), (-1.765, -0.3512, -2.0), (-1.765, -0.3512, 2.0), (-1.8, 0.0, -2.0), (-1.8, 0.0, 2.0), (-1.765, 0.3512, -2.0), (-1.765, 0.3512, 2.0), (-1.663, 0.6888, -2.0), (-1.663, 0.6888, 2.0), (-1.497, 1.0, -2.0), (-1.497, 1.0, 2.0), (-1.273, 1.273, -2.0), (-1.273, 1.273, 2.0), (-1.0, 1.497, -2.0), (-1.0, 1.497, 2.0), (-0.6888, 1.663, -2.0), (-0.6888, 1.663, 2.0), (-0.3512, 1.765, -2.0), (-0.3512, 1.765, 2.0)], [], [(0, 1, 3, 2), (2, 3, 5, 4), (4, 5, 7, 6), (6, 7, 9, 8), (8, 9, 11, 10), (10, 11, 13, 12), (12, 13, 15, 14), (14, 15, 17, 16), (16, 17, 19, 18), (18, 19, 21, 20), (20, 21, 23, 22), (22, 23, 25, 24), (24, 25, 27, 26), (26, 27, 29, 28), (28, 29, 31, 30), (30, 31, 33, 32), (32, 33, 35, 34), (34, 35, 37, 36), (36, 37, 39, 38), (38, 39, 41, 40), (40, 41, 43, 42), (42, 43, 45, 44), (44, 45, 47, 46), (46, 47, 49, 48), (48, 49, 51, 50), (50, 51, 53, 52), (52, 53, 55, 54), (54, 55, 57, 56), (56, 57, 59, 58), (58, 59, 61, 60), (3, 1, 63, 61, 59, 57, 55, 53, 51, 49, 47, 45, 43, 41, 39, 37, 35, 33, 31, 29, 27, 25, 23, 21, 19, 17, 15, 13, 11, 9, 7, 5), (60, 61, 63, 62), (62, 63, 1, 0), (0, 2, 4, 6, 8, 10, 12, 14, 16, 18, 20, 22, 24, 26, 28, 30, 32, 34, 36, 38, 40, 42, 44, 46, 48, 50, 52, 54, 56, 58, 60, 62)])
_uv = me_cylinder_004.uv_layers.new(name='UVMap')
_uv.uv.foreach_set('vector', [1.0, 0.5, 1.0, 1.0, 0.9688, 1.0, 0.9688, 0.5, 0.9688, 0.5, 0.9688, 1.0, 0.9375, 1.0, 0.9375, 0.5, 0.9375, 0.5, 0.9375, 1.0, 0.9062, 1.0, 0.9062, 0.5, 0.9062, 0.5, 0.9062, 1.0, 0.875, 1.0, 0.875, 0.5, 0.875, 0.5, 0.875, 1.0, 0.8438, 1.0, 0.8438, 0.5, 0.8438, 0.5, 0.8438, 1.0, 0.8125, 1.0, 0.8125, 0.5, 0.8125, 0.5, 0.8125, 1.0, 0.7812, 1.0, 0.7812, 0.5, 0.7812, 0.5, 0.7812, 1.0, 0.75, 1.0, 0.75, 0.5, 0.75, 0.5, 0.75, 1.0, 0.7188, 1.0, 0.7188, 0.5, 0.7188, 0.5, 0.7188, 1.0, 0.6875, 1.0, 0.6875, 0.5, 0.6875, 0.5, 0.6875, 1.0, 0.6562, 1.0, 0.6562, 0.5, 0.6562, 0.5, 0.6562, 1.0, 0.625, 1.0, 0.625, 0.5, 0.625, 0.5, 0.625, 1.0, 0.5938, 1.0, 0.5938, 0.5, 0.5938, 0.5, 0.5938, 1.0, 0.5625, 1.0, 0.5625, 0.5, 0.5625, 0.5, 0.5625, 1.0, 0.5312, 1.0, 0.5312, 0.5, 0.5312, 0.5, 0.5312, 1.0, 0.5, 1.0, 0.5, 0.5, 0.5, 0.5, 0.5, 1.0, 0.4688, 1.0, 0.4688, 0.5, 0.4688, 0.5, 0.4688, 1.0, 0.4375, 1.0, 0.4375, 0.5, 0.4375, 0.5, 0.4375, 1.0, 0.4062, 1.0, 0.4062, 0.5, 0.4062, 0.5, 0.4062, 1.0, 0.375, 1.0, 0.375, 0.5, 0.375, 0.5, 0.375, 1.0, 0.3438, 1.0, 0.3438, 0.5, 0.3438, 0.5, 0.3438, 1.0, 0.3125, 1.0, 0.3125, 0.5, 0.3125, 0.5, 0.3125, 1.0, 0.2812, 1.0, 0.2812, 0.5, 0.2812, 0.5, 0.2812, 1.0, 0.25, 1.0, 0.25, 0.5, 0.25, 0.5, 0.25, 1.0, 0.2188, 1.0, 0.2188, 0.5, 0.2188, 0.5, 0.2188, 1.0, 0.1875, 1.0, 0.1875, 0.5, 0.1875, 0.5, 0.1875, 1.0, 0.1562, 1.0, 0.1562, 0.5, 0.1562, 0.5, 0.1562, 1.0, 0.125, 1.0, 0.125, 0.5, 0.125, 0.5, 0.125, 1.0, 0.09375, 1.0, 0.09375, 0.5, 0.09375, 0.5, 0.09375, 1.0, 0.0625, 1.0, 0.0625, 0.5, 0.2968, 0.4854, 0.25, 0.49, 0.2032, 0.4854, 0.1582, 0.4717, 0.1167, 0.4496, 0.08029, 0.4197, 0.05045, 0.3833, 0.02827, 0.3418, 0.01461, 0.2968, 0.01, 0.25, 0.01461, 0.2032, 0.02827, 0.1582, 0.05045, 0.1167, 0.08029, 0.08029, 0.1167, 0.05045, 0.1582, 0.02827, 0.2032, 0.01461, 0.25, 0.01, 0.2968, 0.01461, 0.3418, 0.02827, 0.3833, 0.05045, 0.4197, 0.08029, 0.4496, 0.1167, 0.4717, 0.1582, 0.4854, 0.2032, 0.49, 0.25, 0.4854, 0.2968, 0.4717, 0.3418, 0.4496, 0.3833, 0.4197, 0.4197, 0.3833, 0.4496, 0.3418, 0.4717, 0.0625, 0.5, 0.0625, 1.0, 0.03125, 1.0, 0.03125, 0.5, 0.03125, 0.5, 0.03125, 1.0, 0.0, 1.0, 0.0, 0.5, 0.75, 0.49, 0.7968, 0.4854, 0.8418, 0.4717, 0.8833, 0.4496, 0.9197, 0.4197, 0.9496, 0.3833, 0.9717, 0.3418, 0.9854, 0.2968, 0.99, 0.25, 0.9854, 0.2032, 0.9717, 0.1582, 0.9496, 0.1167, 0.9197, 0.08029, 0.8833, 0.05045, 0.8418, 0.02827, 0.7968, 0.01461, 0.75, 0.01, 0.7032, 0.01461, 0.6582, 0.02827, 0.6167, 0.05045, 0.5803, 0.08029, 0.5504, 0.1167, 0.5283, 0.1582, 0.5146, 0.2032, 0.51, 0.25, 0.5146, 0.2968, 0.5283, 0.3418, 0.5504, 0.3833, 0.5803, 0.4197, 0.6167, 0.4496, 0.6582, 0.4717, 0.7032, 0.4854])
me_cylinder_004.materials.append(mat_metal_tech)
me_cylinder_004.update()
me_cube_003 = bpy.data.meshes.new('Cube.003')
me_cube_003.from_pydata([(-1.0, -1.0, -1.0), (-1.0, -1.0, 1.0), (-1.0, 1.0, -1.0), (-1.0, 1.0, 1.0), (1.0, -1.0, -1.0), (1.0, -1.0, 1.0), (1.0, 1.0, -1.0), (1.0, 1.0, 1.0)], [], [(0, 1, 3, 2), (2, 3, 7, 6), (6, 7, 5, 4), (4, 5, 1, 0), (2, 6, 4, 0), (7, 3, 1, 5)])
_uv = me_cube_003.uv_layers.new(name='UVMap')
_uv.uv.foreach_set('vector', [0.375, 0.0, 0.625, 0.0, 0.625, 0.25, 0.375, 0.25, 0.375, 0.25, 0.625, 0.25, 0.625, 0.5, 0.375, 0.5, 0.375, 0.5, 0.625, 0.5, 0.625, 0.75, 0.375, 0.75, 0.375, 0.75, 0.625, 0.75, 0.625, 1.0, 0.375, 1.0, 0.125, 0.5, 0.375, 0.5, 0.375, 0.75, 0.125, 0.75, 0.625, 0.5, 0.875, 0.5, 0.875, 0.75, 0.625, 0.75])
me_cube_003.materials.append(mat_vidrio_espacial)
me_cube_003.update()
me_cube_004 = bpy.data.meshes.new('Cube.004')
me_cube_004.from_pydata([(-1.0, -1.0, -1.0), (-1.0, -1.0, 1.0), (-1.0, 1.0, -1.0), (-1.0, 1.0, 1.0), (1.0, -1.0, -1.0), (1.0, -1.0, 1.0), (1.0, 1.0, -1.0), (1.0, 1.0, 1.0)], [], [(0, 1, 3, 2), (2, 3, 7, 6), (6, 7, 5, 4), (4, 5, 1, 0), (2, 6, 4, 0), (7, 3, 1, 5)])
_uv = me_cube_004.uv_layers.new(name='UVMap')
_uv.uv.foreach_set('vector', [0.375, 0.0, 0.625, 0.0, 0.625, 0.25, 0.375, 0.25, 0.375, 0.25, 0.625, 0.25, 0.625, 0.5, 0.375, 0.5, 0.375, 0.5, 0.625, 0.5, 0.625, 0.75, 0.375, 0.75, 0.375, 0.75, 0.625, 0.75, 0.625, 1.0, 0.375, 1.0, 0.125, 0.5, 0.375, 0.5, 0.375, 0.75, 0.125, 0.75, 0.625, 0.5, 0.875, 0.5, 0.875, 0.75, 0.625, 0.75])
me_cube_004.update()
me_cube_005 = bpy.data.meshes.new('Cube.005')
me_cube_005.from_pydata([(-1.0, -1.0, -1.0), (-1.0, -1.0, 1.0), (-1.0, 1.0, -1.0), (-1.0, 1.0, 1.0), (1.0, -1.0, -1.0), (1.0, -1.0, 1.0), (1.0, 1.0, -1.0), (1.0, 1.0, 1.0)], [], [(0, 1, 3, 2), (2, 3, 7, 6), (6, 7, 5, 4), (4, 5, 1, 0), (2, 6, 4, 0), (7, 3, 1, 5)])
_uv = me_cube_005.uv_layers.new(name='UVMap')
_uv.uv.foreach_set('vector', [0.375, 0.0, 0.625, 0.0, 0.625, 0.25, 0.375, 0.25, 0.375, 0.25, 0.625, 0.25, 0.625, 0.5, 0.375, 0.5, 0.375, 0.5, 0.625, 0.5, 0.625, 0.75, 0.375, 0.75, 0.375, 0.75, 0.625, 0.75, 0.625, 1.0, 0.375, 1.0, 0.125, 0.5, 0.375, 0.5, 0.375, 0.75, 0.125, 0.75, 0.625, 0.5, 0.875, 0.5, 0.875, 0.75, 0.625, 0.75])
me_cube_005.update()
me_cube_006 = bpy.data.meshes.new('Cube.006')
me_cube_006.from_pydata([(-1.0, -1.0, -1.0), (-1.0, -1.0, 1.0), (-1.0, 1.0, -1.0), (-1.0, 1.0, 1.0), (1.0, -1.0, -1.0), (1.0, -1.0, 1.0), (1.0, 1.0, -1.0), (1.0, 1.0, 1.0)], [], [(0, 1, 3, 2), (2, 3, 7, 6), (6, 7, 5, 4), (4, 5, 1, 0), (2, 6, 4, 0), (7, 3, 1, 5)])
_uv = me_cube_006.uv_layers.new(name='UVMap')
_uv.uv.foreach_set('vector', [0.375, 0.0, 0.625, 0.0, 0.625, 0.25, 0.375, 0.25, 0.375, 0.25, 0.625, 0.25, 0.625, 0.5, 0.375, 0.5, 0.375, 0.5, 0.625, 0.5, 0.625, 0.75, 0.375, 0.75, 0.375, 0.75, 0.625, 0.75, 0.625, 1.0, 0.375, 1.0, 0.125, 0.5, 0.375, 0.5, 0.375, 0.75, 0.125, 0.75, 0.625, 0.5, 0.875, 0.5, 0.875, 0.75, 0.625, 0.75])
me_cube_006.materials.append(mat_panel_solar)
me_cube_006.update()
me_cube_007 = bpy.data.meshes.new('Cube.007')
me_cube_007.from_pydata([(-1.0, -1.0, -1.0), (-1.0, -1.0, 1.0), (-1.0, 1.0, -1.0), (-1.0, 1.0, 1.0), (1.0, -1.0, -1.0), (1.0, -1.0, 1.0), (1.0, 1.0, -1.0), (1.0, 1.0, 1.0)], [], [(0, 1, 3, 2), (2, 3, 7, 6), (6, 7, 5, 4), (4, 5, 1, 0), (2, 6, 4, 0), (7, 3, 1, 5)])
_uv = me_cube_007.uv_layers.new(name='UVMap')
_uv.uv.foreach_set('vector', [0.375, 0.0, 0.625, 0.0, 0.625, 0.25, 0.375, 0.25, 0.375, 0.25, 0.625, 0.25, 0.625, 0.5, 0.375, 0.5, 0.375, 0.5, 0.625, 0.5, 0.625, 0.75, 0.375, 0.75, 0.375, 0.75, 0.625, 0.75, 0.625, 1.0, 0.375, 1.0, 0.125, 0.5, 0.375, 0.5, 0.375, 0.75, 0.125, 0.75, 0.625, 0.5, 0.875, 0.5, 0.875, 0.75, 0.625, 0.75])
me_cube_007.materials.append(mat_panel_solar)
me_cube_007.update()
me_cube_008 = bpy.data.meshes.new('Cube.008')
me_cube_008.from_pydata([(-1.0, -1.0, -1.0), (-1.0, -1.0, 1.0), (-1.0, 1.0, -1.0), (-1.0, 1.0, 1.0), (1.0, -1.0, -1.0), (1.0, -1.0, 1.0), (1.0, 1.0, -1.0), (1.0, 1.0, 1.0)], [], [(0, 1, 3, 2), (2, 3, 7, 6), (6, 7, 5, 4), (4, 5, 1, 0), (2, 6, 4, 0), (7, 3, 1, 5)])
_uv = me_cube_008.uv_layers.new(name='UVMap')
_uv.uv.foreach_set('vector', [0.375, 0.0, 0.625, 0.0, 0.625, 0.25, 0.375, 0.25, 0.375, 0.25, 0.625, 0.25, 0.625, 0.5, 0.375, 0.5, 0.375, 0.5, 0.625, 0.5, 0.625, 0.75, 0.375, 0.75, 0.375, 0.75, 0.625, 0.75, 0.625, 1.0, 0.375, 1.0, 0.125, 0.5, 0.375, 0.5, 0.375, 0.75, 0.125, 0.75, 0.625, 0.5, 0.875, 0.5, 0.875, 0.75, 0.625, 0.75])
me_cube_008.materials.append(mat_panel_solar)
me_cube_008.update()
me_cube_009 = bpy.data.meshes.new('Cube.009')
me_cube_009.from_pydata([(-1.0, -1.0, -1.0), (-1.0, -1.0, 1.0), (-1.0, 1.0, -1.0), (-1.0, 1.0, 1.0), (1.0, -1.0, -1.0), (1.0, -1.0, 1.0), (1.0, 1.0, -1.0), (1.0, 1.0, 1.0)], [], [(0, 1, 3, 2), (2, 3, 7, 6), (6, 7, 5, 4), (4, 5, 1, 0), (2, 6, 4, 0), (7, 3, 1, 5)])
_uv = me_cube_009.uv_layers.new(name='UVMap')
_uv.uv.foreach_set('vector', [0.375, 0.0, 0.625, 0.0, 0.625, 0.25, 0.375, 0.25, 0.375, 0.25, 0.625, 0.25, 0.625, 0.5, 0.375, 0.5, 0.375, 0.5, 0.625, 0.5, 0.625, 0.75, 0.375, 0.75, 0.375, 0.75, 0.625, 0.75, 0.625, 1.0, 0.375, 1.0, 0.125, 0.5, 0.375, 0.5, 0.375, 0.75, 0.125, 0.75, 0.625, 0.5, 0.875, 0.5, 0.875, 0.75, 0.625, 0.75])
me_cube_009.materials.append(mat_panel_solar)
me_cube_009.update()
me_cylinder_005 = bpy.data.meshes.new('Cylinder.005')
me_cylinder_005.from_pydata([(0.0, 0.05, -2.0), (0.0, 0.05, 2.0), (0.009755, 0.04904, -2.0), (0.009755, 0.04904, 2.0), (0.01913, 0.04619, -2.0), (0.01913, 0.04619, 2.0), (0.02778, 0.04157, -2.0), (0.02778, 0.04157, 2.0), (0.03536, 0.03536, -2.0), (0.03536, 0.03536, 2.0), (0.04157, 0.02778, -2.0), (0.04157, 0.02778, 2.0), (0.04619, 0.01913, -2.0), (0.04619, 0.01913, 2.0), (0.04904, 0.009755, -2.0), (0.04904, 0.009755, 2.0), (0.05, 0.0, -2.0), (0.05, 0.0, 2.0), (0.04904, -0.009755, -2.0), (0.04904, -0.009755, 2.0), (0.04619, -0.01913, -2.0), (0.04619, -0.01913, 2.0), (0.04157, -0.02778, -2.0), (0.04157, -0.02778, 2.0), (0.03536, -0.03536, -2.0), (0.03536, -0.03536, 2.0), (0.02778, -0.04157, -2.0), (0.02778, -0.04157, 2.0), (0.01913, -0.04619, -2.0), (0.01913, -0.04619, 2.0), (0.009755, -0.04904, -2.0), (0.009755, -0.04904, 2.0), (0.0, -0.05, -2.0), (0.0, -0.05, 2.0), (-0.009755, -0.04904, -2.0), (-0.009755, -0.04904, 2.0), (-0.01913, -0.04619, -2.0), (-0.01913, -0.04619, 2.0), (-0.02778, -0.04157, -2.0), (-0.02778, -0.04157, 2.0), (-0.03536, -0.03536, -2.0), (-0.03536, -0.03536, 2.0), (-0.04157, -0.02778, -2.0), (-0.04157, -0.02778, 2.0), (-0.04619, -0.01913, -2.0), (-0.04619, -0.01913, 2.0), (-0.04904, -0.009755, -2.0), (-0.04904, -0.009755, 2.0), (-0.05, 0.0, -2.0), (-0.05, 0.0, 2.0), (-0.04904, 0.009755, -2.0), (-0.04904, 0.009755, 2.0), (-0.04619, 0.01913, -2.0), (-0.04619, 0.01913, 2.0), (-0.04157, 0.02778, -2.0), (-0.04157, 0.02778, 2.0), (-0.03536, 0.03536, -2.0), (-0.03536, 0.03536, 2.0), (-0.02778, 0.04157, -2.0), (-0.02778, 0.04157, 2.0), (-0.01913, 0.04619, -2.0), (-0.01913, 0.04619, 2.0), (-0.009755, 0.04904, -2.0), (-0.009755, 0.04904, 2.0)], [], [(0, 1, 3, 2), (2, 3, 5, 4), (4, 5, 7, 6), (6, 7, 9, 8), (8, 9, 11, 10), (10, 11, 13, 12), (12, 13, 15, 14), (14, 15, 17, 16), (16, 17, 19, 18), (18, 19, 21, 20), (20, 21, 23, 22), (22, 23, 25, 24), (24, 25, 27, 26), (26, 27, 29, 28), (28, 29, 31, 30), (30, 31, 33, 32), (32, 33, 35, 34), (34, 35, 37, 36), (36, 37, 39, 38), (38, 39, 41, 40), (40, 41, 43, 42), (42, 43, 45, 44), (44, 45, 47, 46), (46, 47, 49, 48), (48, 49, 51, 50), (50, 51, 53, 52), (52, 53, 55, 54), (54, 55, 57, 56), (56, 57, 59, 58), (58, 59, 61, 60), (3, 1, 63, 61, 59, 57, 55, 53, 51, 49, 47, 45, 43, 41, 39, 37, 35, 33, 31, 29, 27, 25, 23, 21, 19, 17, 15, 13, 11, 9, 7, 5), (60, 61, 63, 62), (62, 63, 1, 0), (0, 2, 4, 6, 8, 10, 12, 14, 16, 18, 20, 22, 24, 26, 28, 30, 32, 34, 36, 38, 40, 42, 44, 46, 48, 50, 52, 54, 56, 58, 60, 62)])
_uv = me_cylinder_005.uv_layers.new(name='UVMap')
_uv.uv.foreach_set('vector', [1.0, 0.5, 1.0, 1.0, 0.9688, 1.0, 0.9688, 0.5, 0.9688, 0.5, 0.9688, 1.0, 0.9375, 1.0, 0.9375, 0.5, 0.9375, 0.5, 0.9375, 1.0, 0.9062, 1.0, 0.9062, 0.5, 0.9062, 0.5, 0.9062, 1.0, 0.875, 1.0, 0.875, 0.5, 0.875, 0.5, 0.875, 1.0, 0.8438, 1.0, 0.8438, 0.5, 0.8438, 0.5, 0.8438, 1.0, 0.8125, 1.0, 0.8125, 0.5, 0.8125, 0.5, 0.8125, 1.0, 0.7812, 1.0, 0.7812, 0.5, 0.7812, 0.5, 0.7812, 1.0, 0.75, 1.0, 0.75, 0.5, 0.75, 0.5, 0.75, 1.0, 0.7188, 1.0, 0.7188, 0.5, 0.7188, 0.5, 0.7188, 1.0, 0.6875, 1.0, 0.6875, 0.5, 0.6875, 0.5, 0.6875, 1.0, 0.6562, 1.0, 0.6562, 0.5, 0.6562, 0.5, 0.6562, 1.0, 0.625, 1.0, 0.625, 0.5, 0.625, 0.5, 0.625, 1.0, 0.5938, 1.0, 0.5938, 0.5, 0.5938, 0.5, 0.5938, 1.0, 0.5625, 1.0, 0.5625, 0.5, 0.5625, 0.5, 0.5625, 1.0, 0.5312, 1.0, 0.5312, 0.5, 0.5312, 0.5, 0.5312, 1.0, 0.5, 1.0, 0.5, 0.5, 0.5, 0.5, 0.5, 1.0, 0.4688, 1.0, 0.4688, 0.5, 0.4688, 0.5, 0.4688, 1.0, 0.4375, 1.0, 0.4375, 0.5, 0.4375, 0.5, 0.4375, 1.0, 0.4062, 1.0, 0.4062, 0.5, 0.4062, 0.5, 0.4062, 1.0, 0.375, 1.0, 0.375, 0.5, 0.375, 0.5, 0.375, 1.0, 0.3438, 1.0, 0.3438, 0.5, 0.3438, 0.5, 0.3438, 1.0, 0.3125, 1.0, 0.3125, 0.5, 0.3125, 0.5, 0.3125, 1.0, 0.2812, 1.0, 0.2812, 0.5, 0.2812, 0.5, 0.2812, 1.0, 0.25, 1.0, 0.25, 0.5, 0.25, 0.5, 0.25, 1.0, 0.2188, 1.0, 0.2188, 0.5, 0.2188, 0.5, 0.2188, 1.0, 0.1875, 1.0, 0.1875, 0.5, 0.1875, 0.5, 0.1875, 1.0, 0.1562, 1.0, 0.1562, 0.5, 0.1562, 0.5, 0.1562, 1.0, 0.125, 1.0, 0.125, 0.5, 0.125, 0.5, 0.125, 1.0, 0.09375, 1.0, 0.09375, 0.5, 0.09375, 0.5, 0.09375, 1.0, 0.0625, 1.0, 0.0625, 0.5, 0.2968, 0.4854, 0.25, 0.49, 0.2032, 0.4854, 0.1582, 0.4717, 0.1167, 0.4496, 0.08029, 0.4197, 0.05045, 0.3833, 0.02827, 0.3418, 0.01461, 0.2968, 0.01, 0.25, 0.01461, 0.2032, 0.02827, 0.1582, 0.05045, 0.1167, 0.08029, 0.08029, 0.1167, 0.05045, 0.1582, 0.02827, 0.2032, 0.01461, 0.25, 0.01, 0.2968, 0.01461, 0.3418, 0.02827, 0.3833, 0.05045, 0.4197, 0.08029, 0.4496, 0.1167, 0.4717, 0.1582, 0.4854, 0.2032, 0.49, 0.25, 0.4854, 0.2968, 0.4717, 0.3418, 0.4496, 0.3833, 0.4197, 0.4197, 0.3833, 0.4496, 0.3418, 0.4717, 0.0625, 0.5, 0.0625, 1.0, 0.03125, 1.0, 0.03125, 0.5, 0.03125, 0.5, 0.03125, 1.0, 0.0, 1.0, 0.0, 0.5, 0.75, 0.49, 0.7968, 0.4854, 0.8418, 0.4717, 0.8833, 0.4496, 0.9197, 0.4197, 0.9496, 0.3833, 0.9717, 0.3418, 0.9854, 0.2968, 0.99, 0.25, 0.9854, 0.2032, 0.9717, 0.1582, 0.9496, 0.1167, 0.9197, 0.08029, 0.8833, 0.05045, 0.8418, 0.02827, 0.7968, 0.01461, 0.75, 0.01, 0.7032, 0.01461, 0.6582, 0.02827, 0.6167, 0.05045, 0.5803, 0.08029, 0.5504, 0.1167, 0.5283, 0.1582, 0.5146, 0.2032, 0.51, 0.25, 0.5146, 0.2968, 0.5283, 0.3418, 0.5504, 0.3833, 0.5803, 0.4197, 0.6167, 0.4496, 0.6582, 0.4717, 0.7032, 0.4854])
me_cylinder_005.materials.append(mat_metal_tech)
me_cylinder_005.update()

# ---- objects
ob_camera = bpy.data.objects.new('Camera', cam_camera_005)
ob_sun = bpy.data.objects.new('Sun', light_sun_004)
ob_fill = bpy.data.objects.new('Fill', light_fill_004)
ob_modulo_central = bpy.data.objects.new('Modulo_Central', me_cylinder)
ob_modulo_0 = bpy.data.objects.new('Modulo_0', me_cylinder_001)
ob_ventana_0 = bpy.data.objects.new('Ventana_0', me_cube)
ob_modulo_90 = bpy.data.objects.new('Modulo_90', me_cylinder_002)
ob_ventana_90 = bpy.data.objects.new('Ventana_90', me_cube_001)
ob_modulo_180 = bpy.data.objects.new('Modulo_180', me_cylinder_003)
ob_ventana_180 = bpy.data.objects.new('Ventana_180', me_cube_002)
ob_modulo_270 = bpy.data.objects.new('Modulo_270', me_cylinder_004)
ob_ventana_270 = bpy.data.objects.new('Ventana_270', me_cube_003)
ob_puerta__2_6 = bpy.data.objects.new('Puerta_-2.6', me_cube_004)
ob_puerta_2_6 = bpy.data.objects.new('Puerta_2.6', me_cube_005)
ob_panel_solar_45 = bpy.data.objects.new('Panel_Solar_45', me_cube_006)
ob_panel_solar_135 = bpy.data.objects.new('Panel_Solar_135', me_cube_007)
ob_panel_solar_225 = bpy.data.objects.new('Panel_Solar_225', me_cube_008)
ob_panel_solar_315 = bpy.data.objects.new('Panel_Solar_315', me_cube_009)
ob_antena = bpy.data.objects.new('Antena', me_cylinder_005)

# ---- transforms, parenting, visibility, modifiers, constraints
ob_camera.location = (8.0, -8.0, 5.0)
ob_camera.rotation_euler = (1.1, 0.0, 0.785)
ob_sun.location = (5.0, 5.0, 10.0)
ob_sun.rotation_euler = (0.785, 0.0, 0.785)
ob_fill.location = (-5.0, 3.0, 4.0)
ob_fill.rotation_euler = (0.0, 0.0, -0.5)
ob_modulo_central.location = (0.0, 0.0, 2.5)
ob_modulo_central.rotation_euler = (1.571, 0.0, 0.0)
ob_modulo_0.location = (6.0, 0.0, 2.5)
ob_modulo_0.rotation_euler = (1.571, 0.0, 0.0)
ob_ventana_0.location = (7.8, 0.0, 2.5)
ob_ventana_0.scale = (0.5, 0.02, 0.35)
ob_modulo_90.location = (3.674e-16, 6.0, 2.5)
ob_modulo_90.rotation_euler = (1.571, 0.0, 1.571)
ob_ventana_90.location = (4.776e-16, 7.8, 2.5)
ob_ventana_90.rotation_euler = (0.0, 0.0, 1.571)
ob_ventana_90.scale = (0.5, 0.02, 0.35)
ob_modulo_180.location = (-6.0, 7.348e-16, 2.5)
ob_modulo_180.rotation_euler = (1.571, 0.0, 3.142)
ob_ventana_180.location = (-7.8, 9.552e-16, 2.5)
ob_ventana_180.rotation_euler = (0.0, 0.0, 3.142)
ob_ventana_180.scale = (0.5, 0.02, 0.35)
ob_modulo_270.location = (-1.102e-15, -6.0, 2.5)
ob_modulo_270.rotation_euler = (1.571, 0.0, 4.712)
ob_ventana_270.location = (-1.433e-15, -7.8, 2.5)
ob_ventana_270.rotation_euler = (0.0, 0.0, 4.712)
ob_ventana_270.scale = (0.5, 0.02, 0.35)
ob_puerta__2_6.location = (0.0, -2.6, 0.9)
ob_puerta__2_6.scale = (0.5, 0.02, 0.9)
ob_puerta_2_6.location = (0.0, 2.6, 0.9)
ob_puerta_2_6.scale = (0.5, 0.02, 0.9)
ob_panel_solar_45.location = (7.071, 7.071, 3.0)
ob_panel_solar_45.rotation_euler = (0.0, 0.0, 0.7854)
ob_panel_solar_45.scale = (2.0, 0.05, 1.2)
ob_panel_solar_135.location = (-7.071, 7.071, 3.0)
ob_panel_solar_135.rotation_euler = (0.0, 0.0, 2.356)
ob_panel_solar_135.scale = (2.0, 0.05, 1.2)
ob_panel_solar_225.location = (-7.071, -7.071, 3.0)
ob_panel_solar_225.rotation_euler = (0.0, 0.0, 3.927)
ob_panel_solar_225.scale = (2.0, 0.05, 1.2)
ob_panel_solar_315.location = (7.071, -7.071, 3.0)
ob_panel_solar_315.rotation_euler = (0.0, 0.0, 5.498)
ob_panel_solar_315.scale = (2.0, 0.05, 1.2)
ob_antena.location = (0.0, 0.0, 4.5)

# ---- collection membership
scene.collection.objects.link(ob_camera)
scene.collection.objects.link(ob_sun)
scene.collection.objects.link(ob_fill)
col_collection.objects.link(ob_modulo_central)
col_collection.objects.link(ob_modulo_0)
col_collection.objects.link(ob_ventana_0)
col_collection.objects.link(ob_modulo_90)
col_collection.objects.link(ob_ventana_90)
col_collection.objects.link(ob_modulo_180)
col_collection.objects.link(ob_ventana_180)
col_collection.objects.link(ob_modulo_270)
col_collection.objects.link(ob_ventana_270)
col_collection.objects.link(ob_puerta__2_6)
col_collection.objects.link(ob_puerta_2_6)
col_collection.objects.link(ob_panel_solar_45)
col_collection.objects.link(ob_panel_solar_135)
col_collection.objects.link(ob_panel_solar_225)
col_collection.objects.link(ob_panel_solar_315)
col_collection.objects.link(ob_antena)

# ---- scene / render settings (as saved in the file)
scene.camera = ob_camera
scene.frame_start = 1; scene.frame_end = 250; scene.frame_set(1)
scene.render.engine = 'BLENDER_EEVEE_NEXT'
scene.cycles.sampling_pattern = 'TABULATED_SOBOL'
scene.view_settings.view_transform = 'Filmic'
bpy.context.view_layer.update()
